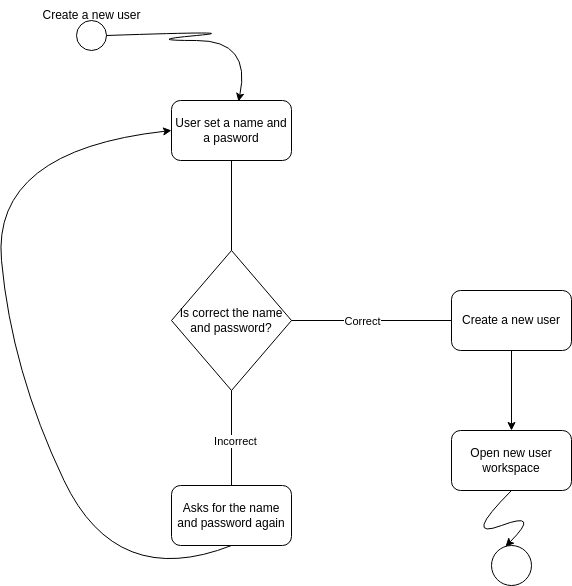

The diagram above was exported from draw.io. Its source (the exported page's mxGraphModel, read from the mxfile embedded in the PNG):
<mxGraphModel dx="600" dy="612" grid="1" gridSize="10" guides="1" tooltips="1" connect="1" arrows="1" fold="1" page="1" pageScale="1" pageWidth="827" pageHeight="1169" math="0" shadow="0">
  <root>
    <mxCell id="0" />
    <mxCell id="1" parent="0" />
    <mxCell id="SrMD0GwfA5TjsLFttzY5-1" value="" style="ellipse;whiteSpace=wrap;html=1;aspect=fixed;" parent="1" vertex="1">
      <mxGeometry x="105" y="90" width="30" height="30" as="geometry" />
    </mxCell>
    <mxCell id="SrMD0GwfA5TjsLFttzY5-2" value="Create a new user" style="text;html=1;align=center;verticalAlign=middle;resizable=0;points=[];autosize=1;strokeColor=none;fillColor=none;" parent="1" vertex="1">
      <mxGeometry x="60" y="70" width="120" height="30" as="geometry" />
    </mxCell>
    <mxCell id="SrMD0GwfA5TjsLFttzY5-3" value="User set a name and a pasword" style="rounded=1;whiteSpace=wrap;html=1;" parent="1" vertex="1">
      <mxGeometry x="200" y="170" width="120" height="60" as="geometry" />
    </mxCell>
    <mxCell id="SrMD0GwfA5TjsLFttzY5-4" value="Is correct the name and password?" style="rhombus;whiteSpace=wrap;html=1;" parent="1" vertex="1">
      <mxGeometry x="200" y="320" width="120" height="140" as="geometry" />
    </mxCell>
    <mxCell id="SrMD0GwfA5TjsLFttzY5-5" value="Create a new user" style="rounded=1;whiteSpace=wrap;html=1;" parent="1" vertex="1">
      <mxGeometry x="480" y="360" width="120" height="60" as="geometry" />
    </mxCell>
    <mxCell id="SrMD0GwfA5TjsLFttzY5-6" value="Asks for the name and password again" style="rounded=1;whiteSpace=wrap;html=1;" parent="1" vertex="1">
      <mxGeometry x="200" y="555" width="120" height="60" as="geometry" />
    </mxCell>
    <mxCell id="SrMD0GwfA5TjsLFttzY5-7" value="" style="endArrow=none;html=1;rounded=0;entryX=0.5;entryY=1;entryDx=0;entryDy=0;exitX=0.5;exitY=0;exitDx=0;exitDy=0;" parent="1" source="SrMD0GwfA5TjsLFttzY5-4" target="SrMD0GwfA5TjsLFttzY5-3" edge="1">
      <mxGeometry width="50" height="50" relative="1" as="geometry">
        <mxPoint x="220" y="300" as="sourcePoint" />
        <mxPoint x="270" y="250" as="targetPoint" />
      </mxGeometry>
    </mxCell>
    <mxCell id="SrMD0GwfA5TjsLFttzY5-8" value="" style="endArrow=none;html=1;rounded=0;entryX=0;entryY=0.5;entryDx=0;entryDy=0;exitX=1;exitY=0.5;exitDx=0;exitDy=0;" parent="1" source="SrMD0GwfA5TjsLFttzY5-4" target="SrMD0GwfA5TjsLFttzY5-5" edge="1">
      <mxGeometry width="50" height="50" relative="1" as="geometry">
        <mxPoint x="320" y="420" as="sourcePoint" />
        <mxPoint x="370" y="370" as="targetPoint" />
      </mxGeometry>
    </mxCell>
    <mxCell id="SrMD0GwfA5TjsLFttzY5-9" value="Correct" style="edgeLabel;html=1;align=center;verticalAlign=middle;resizable=0;points=[];" parent="SrMD0GwfA5TjsLFttzY5-8" vertex="1" connectable="0">
      <mxGeometry x="-0.35" y="-3" relative="1" as="geometry">
        <mxPoint x="18" y="-3" as="offset" />
      </mxGeometry>
    </mxCell>
    <mxCell id="SrMD0GwfA5TjsLFttzY5-10" value="" style="endArrow=none;html=1;rounded=0;entryX=0.5;entryY=1;entryDx=0;entryDy=0;exitX=0.5;exitY=0;exitDx=0;exitDy=0;" parent="1" source="SrMD0GwfA5TjsLFttzY5-6" target="SrMD0GwfA5TjsLFttzY5-4" edge="1">
      <mxGeometry width="50" height="50" relative="1" as="geometry">
        <mxPoint x="200" y="500" as="sourcePoint" />
        <mxPoint x="250" y="450" as="targetPoint" />
        <Array as="points" />
      </mxGeometry>
    </mxCell>
    <mxCell id="SrMD0GwfA5TjsLFttzY5-11" value="Incorrect" style="edgeLabel;html=1;align=center;verticalAlign=middle;resizable=0;points=[];" parent="SrMD0GwfA5TjsLFttzY5-10" vertex="1" connectable="0">
      <mxGeometry x="-0.0526" y="-3" relative="1" as="geometry">
        <mxPoint as="offset" />
      </mxGeometry>
    </mxCell>
    <mxCell id="SrMD0GwfA5TjsLFttzY5-12" value="" style="curved=1;endArrow=classic;html=1;rounded=0;entryX=0.558;entryY=0.017;entryDx=0;entryDy=0;entryPerimeter=0;exitX=1;exitY=0.5;exitDx=0;exitDy=0;" parent="1" source="SrMD0GwfA5TjsLFttzY5-1" target="SrMD0GwfA5TjsLFttzY5-3" edge="1">
      <mxGeometry width="50" height="50" relative="1" as="geometry">
        <mxPoint x="170" y="160" as="sourcePoint" />
        <mxPoint x="220" y="110" as="targetPoint" />
        <Array as="points">
          <mxPoint x="280" y="100" />
          <mxPoint x="170" y="110" />
          <mxPoint x="280" y="110" />
        </Array>
      </mxGeometry>
    </mxCell>
    <mxCell id="SrMD0GwfA5TjsLFttzY5-14" value="" style="curved=1;endArrow=classic;html=1;rounded=0;exitX=0.5;exitY=1;exitDx=0;exitDy=0;entryX=0;entryY=0.5;entryDx=0;entryDy=0;" parent="1" source="SrMD0GwfA5TjsLFttzY5-6" target="SrMD0GwfA5TjsLFttzY5-3" edge="1">
      <mxGeometry width="50" height="50" relative="1" as="geometry">
        <mxPoint x="95" y="660" as="sourcePoint" />
        <mxPoint x="145" y="610" as="targetPoint" />
        <Array as="points">
          <mxPoint x="145" y="660" />
          <mxPoint x="40" y="440" />
          <mxPoint x="20" y="220" />
        </Array>
      </mxGeometry>
    </mxCell>
    <mxCell id="SrMD0GwfA5TjsLFttzY5-15" value="Open new user workspace" style="rounded=1;whiteSpace=wrap;html=1;" parent="1" vertex="1">
      <mxGeometry x="480" y="500" width="120" height="60" as="geometry" />
    </mxCell>
    <mxCell id="SrMD0GwfA5TjsLFttzY5-16" value="" style="endArrow=classic;html=1;rounded=0;exitX=0.5;exitY=1;exitDx=0;exitDy=0;entryX=0.5;entryY=0;entryDx=0;entryDy=0;" parent="1" source="SrMD0GwfA5TjsLFttzY5-5" target="SrMD0GwfA5TjsLFttzY5-15" edge="1">
      <mxGeometry width="50" height="50" relative="1" as="geometry">
        <mxPoint x="660" y="460" as="sourcePoint" />
        <mxPoint x="710" y="410" as="targetPoint" />
      </mxGeometry>
    </mxCell>
    <mxCell id="SrMD0GwfA5TjsLFttzY5-17" value="" style="ellipse;whiteSpace=wrap;html=1;aspect=fixed;" parent="1" vertex="1">
      <mxGeometry x="520" y="615" width="40" height="40" as="geometry" />
    </mxCell>
    <mxCell id="SrMD0GwfA5TjsLFttzY5-18" value="" style="curved=1;endArrow=classic;html=1;rounded=0;exitX=0.5;exitY=1;exitDx=0;exitDy=0;entryX=0.35;entryY=0.025;entryDx=0;entryDy=0;entryPerimeter=0;" parent="1" source="SrMD0GwfA5TjsLFttzY5-15" target="SrMD0GwfA5TjsLFttzY5-17" edge="1">
      <mxGeometry width="50" height="50" relative="1" as="geometry">
        <mxPoint x="540" y="570" as="sourcePoint" />
        <mxPoint x="490" y="560" as="targetPoint" />
        <Array as="points">
          <mxPoint x="490" y="610" />
          <mxPoint x="570" y="580" />
        </Array>
      </mxGeometry>
    </mxCell>
  </root>
</mxGraphModel>